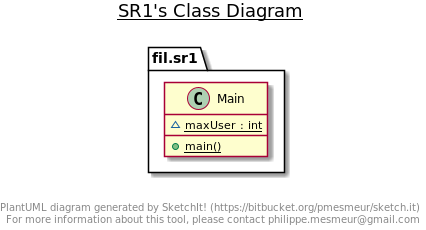

The diagram above was rendered by PlantUML. Its source (embedded in the PNG):
@startuml

title __SR1's Class Diagram__\n

  namespace fil.sr1 {
    class fil.sr1.Main {
        {static} ~ maxUser : int
        {static} + main()
    }
  }
  



right footer


PlantUML diagram generated by SketchIt! (https://bitbucket.org/pmesmeur/sketch.it)
For more information about this tool, please contact philippe.mesmeur@gmail.com
endfooter

@enduml